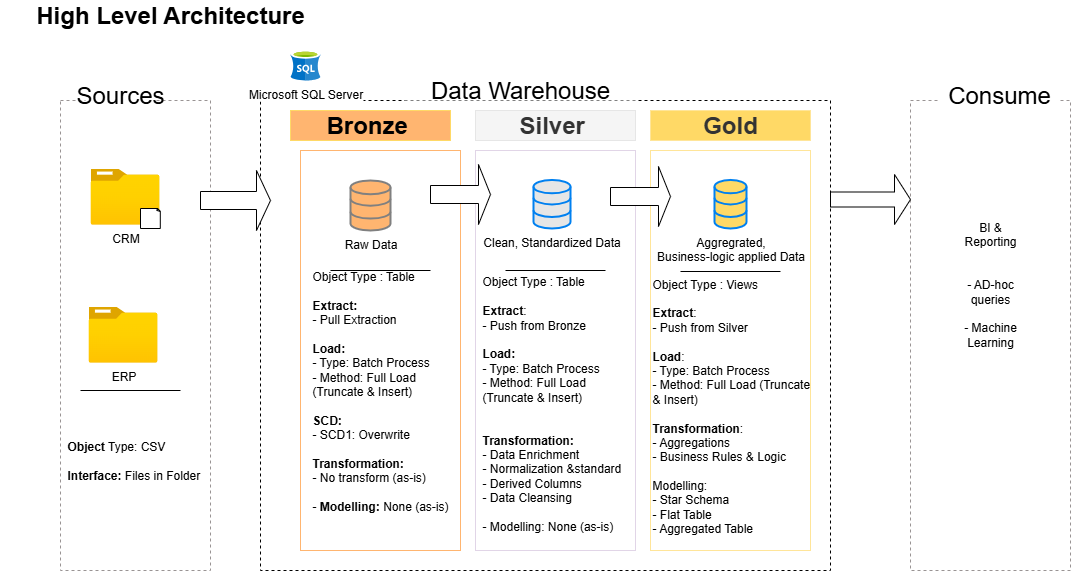

The diagram above was exported from draw.io. Its source (the exported page's mxGraphModel, read from the mxfile embedded in the PNG):
<mxGraphModel dx="1226" dy="736" grid="1" gridSize="10" guides="1" tooltips="1" connect="1" arrows="1" fold="1" page="1" pageScale="1" pageWidth="850" pageHeight="1100" math="0" shadow="0">
  <root>
    <mxCell id="0" />
    <mxCell id="1" parent="0" />
    <mxCell id="efslZOeXqWPRnVPR6dNU-1" value="&lt;b&gt;&lt;font style=&quot;font-size: 24px;&quot;&gt;High Level Architecture&lt;/font&gt;&lt;/b&gt;" style="text;html=1;align=center;verticalAlign=middle;whiteSpace=wrap;rounded=0;" vertex="1" parent="1">
      <mxGeometry x="20" y="20" width="340" height="30" as="geometry" />
    </mxCell>
    <mxCell id="efslZOeXqWPRnVPR6dNU-2" value="" style="rounded=0;whiteSpace=wrap;html=1;dashed=1;strokeColor=light-dark(#999494, #ededed);" vertex="1" parent="1">
      <mxGeometry x="80" y="120" width="150" height="470" as="geometry" />
    </mxCell>
    <mxCell id="efslZOeXqWPRnVPR6dNU-3" value="&lt;font style=&quot;font-size: 24px;&quot;&gt;Sources&lt;/font&gt;" style="rounded=0;whiteSpace=wrap;html=1;strokeColor=none;" vertex="1" parent="1">
      <mxGeometry x="105" y="100" width="70" height="30" as="geometry" />
    </mxCell>
    <mxCell id="efslZOeXqWPRnVPR6dNU-5" value="" style="rounded=0;whiteSpace=wrap;html=1;dashed=1;strokeColor=light-dark(#000000,#EDEDED);" vertex="1" parent="1">
      <mxGeometry x="280" y="120" width="570" height="470" as="geometry" />
    </mxCell>
    <mxCell id="efslZOeXqWPRnVPR6dNU-6" value="&lt;span style=&quot;font-size: 24px;&quot;&gt;Data Warehouse&lt;/span&gt;" style="rounded=0;whiteSpace=wrap;html=1;strokeColor=none;" vertex="1" parent="1">
      <mxGeometry x="425" y="100" width="230" height="20" as="geometry" />
    </mxCell>
    <mxCell id="efslZOeXqWPRnVPR6dNU-7" value="" style="rounded=0;whiteSpace=wrap;html=1;dashed=1;strokeColor=light-dark(#999494, #ededed);" vertex="1" parent="1">
      <mxGeometry x="930" y="120" width="160" height="470" as="geometry" />
    </mxCell>
    <mxCell id="efslZOeXqWPRnVPR6dNU-8" value="&lt;span style=&quot;font-size: 24px;&quot;&gt;Consume&lt;/span&gt;" style="rounded=0;whiteSpace=wrap;html=1;strokeColor=none;" vertex="1" parent="1">
      <mxGeometry x="959" y="100" width="120" height="30" as="geometry" />
    </mxCell>
    <mxCell id="efslZOeXqWPRnVPR6dNU-9" value="" style="rounded=0;whiteSpace=wrap;html=1;strokeColor=light-dark(#FFB570,#EDEDED);" vertex="1" parent="1">
      <mxGeometry x="320" y="170" width="160" height="400" as="geometry" />
    </mxCell>
    <mxCell id="efslZOeXqWPRnVPR6dNU-10" value="&lt;b&gt;Bronze&amp;nbsp;&lt;/b&gt;" style="rounded=0;whiteSpace=wrap;html=1;fontSize=24;fillColor=#FFB570;strokeColor=#FFD966;" vertex="1" parent="1">
      <mxGeometry x="310" y="130" width="160" height="30" as="geometry" />
    </mxCell>
    <mxCell id="efslZOeXqWPRnVPR6dNU-14" value="" style="rounded=0;whiteSpace=wrap;html=1;strokeColor=light-dark(#E1D5E7,#EDEDED);" vertex="1" parent="1">
      <mxGeometry x="495" y="170" width="160" height="400" as="geometry" />
    </mxCell>
    <mxCell id="efslZOeXqWPRnVPR6dNU-15" value="&lt;b&gt;Silver&amp;nbsp;&lt;/b&gt;" style="rounded=0;whiteSpace=wrap;html=1;fontSize=24;fillColor=#f5f5f5;strokeColor=#E6E6E6;fontColor=#333333;" vertex="1" parent="1">
      <mxGeometry x="495" y="130" width="160" height="30" as="geometry" />
    </mxCell>
    <mxCell id="efslZOeXqWPRnVPR6dNU-16" value="" style="rounded=0;whiteSpace=wrap;html=1;strokeColor=light-dark(#FFE599,#EDEDED);" vertex="1" parent="1">
      <mxGeometry x="670" y="170" width="160" height="400" as="geometry" />
    </mxCell>
    <mxCell id="efslZOeXqWPRnVPR6dNU-17" value="&lt;b&gt;Gold&lt;/b&gt;" style="rounded=0;whiteSpace=wrap;html=1;fontSize=24;fillColor=#FFD966;strokeColor=#FFE599;fontColor=#333333;" vertex="1" parent="1">
      <mxGeometry x="670" y="130" width="160" height="30" as="geometry" />
    </mxCell>
    <mxCell id="efslZOeXqWPRnVPR6dNU-18" value="CRM" style="image;aspect=fixed;html=1;points=[];align=center;fontSize=12;image=img/lib/azure2/general/Folder_Blank.svg;" vertex="1" parent="1">
      <mxGeometry x="110" y="188" width="69" height="56.00000000000001" as="geometry" />
    </mxCell>
    <mxCell id="efslZOeXqWPRnVPR6dNU-19" value="" style="whiteSpace=wrap;html=1;shape=mxgraph.basic.document" vertex="1" parent="1">
      <mxGeometry x="160" y="228" width="20" height="20" as="geometry" />
    </mxCell>
    <mxCell id="efslZOeXqWPRnVPR6dNU-25" value="ERP" style="image;aspect=fixed;html=1;points=[];align=center;fontSize=12;image=img/lib/azure2/general/Folder_Blank.svg;" vertex="1" parent="1">
      <mxGeometry x="108" y="326" width="69" height="56.00000000000001" as="geometry" />
    </mxCell>
    <mxCell id="efslZOeXqWPRnVPR6dNU-31" value="" style="endArrow=none;html=1;rounded=0;" edge="1" parent="1">
      <mxGeometry width="50" height="50" relative="1" as="geometry">
        <mxPoint x="100" y="410" as="sourcePoint" />
        <mxPoint x="200" y="410" as="targetPoint" />
      </mxGeometry>
    </mxCell>
    <mxCell id="efslZOeXqWPRnVPR6dNU-32" value="&lt;b&gt;Object&lt;/b&gt; Type: CSV&amp;nbsp;&lt;br&gt;&lt;br&gt;&lt;b&gt;Interface: &lt;/b&gt;Files in Folder" style="text;html=1;align=left;verticalAlign=middle;whiteSpace=wrap;rounded=0;" vertex="1" parent="1">
      <mxGeometry x="85" y="420" width="140" height="120" as="geometry" />
    </mxCell>
    <mxCell id="efslZOeXqWPRnVPR6dNU-35" value="Raw Data" style="html=1;verticalLabelPosition=bottom;align=center;labelBackgroundColor=#ffffff;verticalAlign=top;strokeWidth=2;strokeColor=#808080;shadow=0;dashed=0;shape=mxgraph.ios7.icons.data;fillColor=#FFB570;" vertex="1" parent="1">
      <mxGeometry x="370" y="200" width="40" height="50" as="geometry" />
    </mxCell>
    <mxCell id="efslZOeXqWPRnVPR6dNU-36" value="Clean, Standardized Data" style="html=1;verticalLabelPosition=bottom;align=center;labelBackgroundColor=#ffffff;verticalAlign=top;strokeWidth=2;strokeColor=#0080F0;shadow=0;dashed=0;shape=mxgraph.ios7.icons.data;fillColor=#E6E6E6;" vertex="1" parent="1">
      <mxGeometry x="553" y="199.45" width="37" height="48.55" as="geometry" />
    </mxCell>
    <mxCell id="efslZOeXqWPRnVPR6dNU-37" value="Aggregrated, &lt;br&gt;Business-logic applied Data" style="html=1;verticalLabelPosition=bottom;align=center;labelBackgroundColor=#ffffff;verticalAlign=top;strokeWidth=2;strokeColor=#0080F0;shadow=0;dashed=0;shape=mxgraph.ios7.icons.data;fillColor=#FFD966;" vertex="1" parent="1">
      <mxGeometry x="734" y="199.45" width="32" height="48.55" as="geometry" />
    </mxCell>
    <mxCell id="efslZOeXqWPRnVPR6dNU-39" value="" style="shape=singleArrow;whiteSpace=wrap;html=1;" vertex="1" parent="1">
      <mxGeometry x="220" y="190" width="70" height="60" as="geometry" />
    </mxCell>
    <mxCell id="efslZOeXqWPRnVPR6dNU-40" value="" style="shape=singleArrow;whiteSpace=wrap;html=1;" vertex="1" parent="1">
      <mxGeometry x="450" y="184" width="60" height="60" as="geometry" />
    </mxCell>
    <mxCell id="efslZOeXqWPRnVPR6dNU-42" value="" style="shape=singleArrow;whiteSpace=wrap;html=1;" vertex="1" parent="1">
      <mxGeometry x="630" y="186" width="60" height="60" as="geometry" />
    </mxCell>
    <mxCell id="efslZOeXqWPRnVPR6dNU-45" value="" style="shape=singleArrow;whiteSpace=wrap;html=1;" vertex="1" parent="1">
      <mxGeometry x="850" y="194" width="80" height="50" as="geometry" />
    </mxCell>
    <mxCell id="efslZOeXqWPRnVPR6dNU-49" value="" style="endArrow=none;html=1;rounded=0;startSize=6;strokeWidth=1;jumpSize=6;targetPerimeterSpacing=1;" edge="1" parent="1">
      <mxGeometry width="50" height="50" relative="1" as="geometry">
        <mxPoint x="350" y="290" as="sourcePoint" />
        <mxPoint x="450" y="290" as="targetPoint" />
      </mxGeometry>
    </mxCell>
    <mxCell id="efslZOeXqWPRnVPR6dNU-51" value="" style="endArrow=none;html=1;rounded=0;startSize=6;strokeWidth=1;jumpSize=6;targetPerimeterSpacing=1;" edge="1" parent="1">
      <mxGeometry width="50" height="50" relative="1" as="geometry">
        <mxPoint x="525" y="290" as="sourcePoint" />
        <mxPoint x="625" y="290" as="targetPoint" />
      </mxGeometry>
    </mxCell>
    <mxCell id="efslZOeXqWPRnVPR6dNU-54" value="Object Type : Table&lt;div&gt;&lt;br&gt;&lt;/div&gt;&lt;div&gt;&lt;b&gt;Extract:&lt;/b&gt;&lt;/div&gt;&lt;div&gt;- Pull Extraction&lt;/div&gt;&lt;div&gt;&lt;br&gt;&lt;/div&gt;&lt;div&gt;&lt;b&gt;Load:&amp;nbsp;&lt;/b&gt;&lt;/div&gt;&lt;div&gt;- Type: Batch Process&lt;/div&gt;&lt;div&gt;- Method: Full Load (Truncate &amp;amp; Insert)&lt;/div&gt;&lt;div&gt;&lt;div&gt;&lt;br&gt;&lt;/div&gt;&lt;div&gt;&lt;b&gt;SCD:&lt;/b&gt;&lt;/div&gt;&lt;div&gt;- SCD1: Overwrite&lt;/div&gt;&lt;/div&gt;&lt;div&gt;&lt;br&gt;&lt;/div&gt;&lt;div&gt;&lt;b&gt;Transformation:&amp;nbsp;&lt;/b&gt;&lt;br&gt;- No transform (as-is)&lt;/div&gt;&lt;div&gt;&lt;br&gt;&lt;/div&gt;&lt;div&gt;-&lt;b&gt; Modelling:&lt;/b&gt; None (as-is)&lt;/div&gt;&lt;div&gt;&lt;br&gt;&lt;/div&gt;&lt;div&gt;&lt;br&gt;&lt;/div&gt;" style="text;html=1;align=left;verticalAlign=middle;whiteSpace=wrap;rounded=0;" vertex="1" parent="1">
      <mxGeometry x="330" y="290" width="140" height="270" as="geometry" />
    </mxCell>
    <mxCell id="efslZOeXqWPRnVPR6dNU-55" value="Object Type : Table&lt;div&gt;&lt;br&gt;&lt;/div&gt;&lt;div&gt;&lt;b&gt;Extract&lt;/b&gt;:&lt;/div&gt;&lt;div&gt;- Push from Bronze&lt;/div&gt;&lt;div&gt;&lt;br&gt;&lt;/div&gt;&lt;div&gt;&lt;b&gt;Load:&amp;nbsp;&lt;/b&gt;&lt;/div&gt;&lt;div&gt;- Type: Batch Process&lt;/div&gt;&lt;div&gt;- Method: Full Load (Truncate &amp;amp; Insert)&lt;/div&gt;&lt;div&gt;&lt;br&gt;&lt;/div&gt;&lt;div&gt;&lt;br&gt;&lt;/div&gt;&lt;div&gt;&lt;b&gt;Transformation:&lt;/b&gt;&amp;nbsp;&lt;br&gt;- Data Enrichment&lt;/div&gt;&lt;div&gt;- Normalization &amp;amp;standard&lt;/div&gt;&lt;div&gt;- Derived Columns&lt;/div&gt;&lt;div&gt;- Data Cleansing&lt;/div&gt;&lt;div&gt;&lt;br&gt;&lt;/div&gt;&lt;div&gt;- Modelling: None (as-is)&lt;/div&gt;&lt;div&gt;&lt;br&gt;&lt;/div&gt;&lt;div&gt;&lt;br&gt;&lt;/div&gt;&lt;div&gt;&lt;br&gt;&lt;/div&gt;" style="text;html=1;align=left;verticalAlign=middle;whiteSpace=wrap;rounded=0;" vertex="1" parent="1">
      <mxGeometry x="500" y="320" width="155" height="250" as="geometry" />
    </mxCell>
    <mxCell id="efslZOeXqWPRnVPR6dNU-56" value="Object Type : Views&lt;div&gt;&lt;br&gt;&lt;/div&gt;&lt;div&gt;&lt;b&gt;Extract&lt;/b&gt;:&lt;/div&gt;&lt;div&gt;- Push from Silver&lt;br&gt;&lt;div&gt;&lt;br&gt;&lt;div&gt;&lt;b&gt;Load&lt;/b&gt;:&amp;nbsp;&lt;/div&gt;&lt;div&gt;- Type: Batch Process&lt;/div&gt;&lt;div&gt;- Method: Full Load (Truncate &amp;amp; Insert)&lt;/div&gt;&lt;div&gt;&lt;br&gt;&lt;/div&gt;&lt;div&gt;&lt;b&gt;Transformation&lt;/b&gt;:&amp;nbsp;&lt;br&gt;- Aggregations&lt;/div&gt;&lt;div&gt;- Business Rules &amp;amp; Logic&lt;/div&gt;&lt;div&gt;&lt;br&gt;&lt;/div&gt;&lt;div&gt;Modelling:&amp;nbsp;&lt;/div&gt;&lt;div&gt;- Star Schema&lt;/div&gt;&lt;div&gt;- Flat Table&lt;/div&gt;&lt;div&gt;- Aggregated Table&amp;nbsp;&lt;/div&gt;&lt;div&gt;&lt;br&gt;&lt;/div&gt;&lt;div&gt;&lt;br&gt;&lt;/div&gt;&lt;/div&gt;&lt;/div&gt;" style="text;html=1;align=left;verticalAlign=middle;whiteSpace=wrap;rounded=0;" vertex="1" parent="1">
      <mxGeometry x="670" y="310" width="160" height="260" as="geometry" />
    </mxCell>
    <mxCell id="efslZOeXqWPRnVPR6dNU-58" value="" style="endArrow=none;html=1;rounded=0;startSize=6;strokeWidth=1;jumpSize=6;targetPerimeterSpacing=1;" edge="1" parent="1">
      <mxGeometry width="50" height="50" relative="1" as="geometry">
        <mxPoint x="700" y="291" as="sourcePoint" />
        <mxPoint x="800" y="291" as="targetPoint" />
      </mxGeometry>
    </mxCell>
    <mxCell id="efslZOeXqWPRnVPR6dNU-59" value="BI &amp;amp; Reporting&lt;br&gt;&lt;br&gt;&lt;br&gt;&lt;div&gt;- AD-hoc queries&lt;/div&gt;&lt;div&gt;&lt;br&gt;&lt;/div&gt;&lt;div&gt;- Machine Learning&lt;/div&gt;" style="text;html=1;align=center;verticalAlign=middle;whiteSpace=wrap;rounded=0;" vertex="1" parent="1">
      <mxGeometry x="980" y="188" width="60" height="232" as="geometry" />
    </mxCell>
    <mxCell id="efslZOeXqWPRnVPR6dNU-61" value="Microsoft SQL Server" style="image;sketch=0;aspect=fixed;html=1;points=[];align=center;fontSize=12;image=img/lib/mscae/dep/SQL_Server_Stretch_DB.svg;" vertex="1" parent="1">
      <mxGeometry x="310" y="70" width="30" height="30" as="geometry" />
    </mxCell>
  </root>
</mxGraphModel>